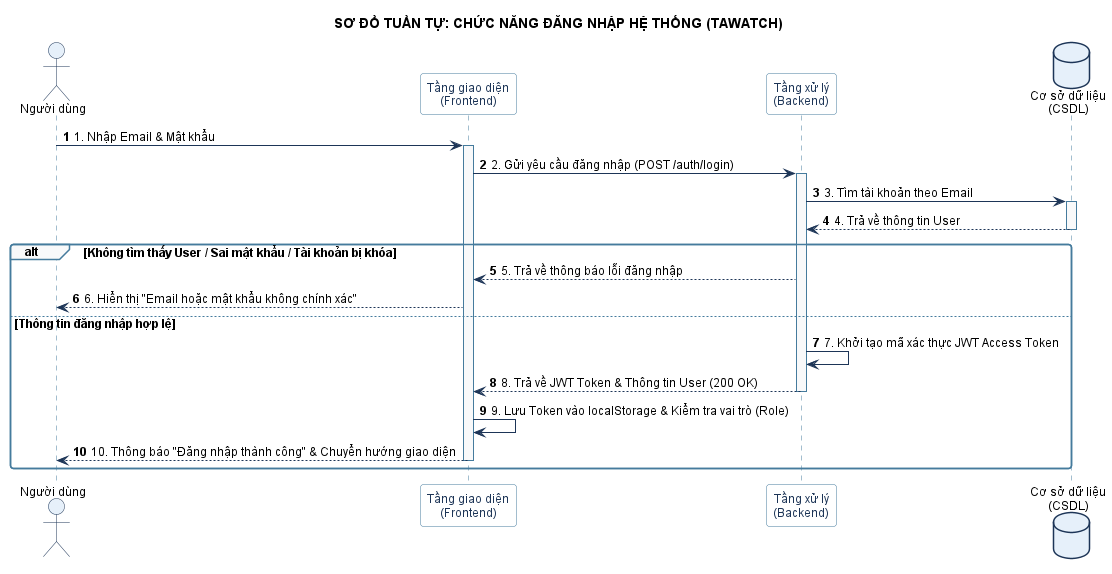

The diagram above was rendered by PlantUML. Its source (embedded in the PNG):
@startuml Diagram_Sequence_DangNhap_TAWatch
autonumber
skinparam shadowing false
skinparam roundcorner 6
skinparam ParticipantPadding 25
skinparam defaultFontName Arial
skinparam defaultFontSize 12

' Style giao diện & thành phần
skinparam actor {
    BackgroundColor #E6F0FA
    BorderColor #1D3557
}
skinparam participant {
    BackgroundColor #FFFFFF
    BorderColor #457B9D
    FontColor #1D3557
}
skinparam database {
    BackgroundColor #E6F0FA
    BorderColor #1D3557
}
skinparam sequence {
    ArrowColor #1D3557
    ActorBorderColor #1D3557
    LifeLineBorderColor #457B9D
    LifeLineBackgroundColor #F8F9FA
    GroupBorderColor #457B9D
    GroupBackgroundColor #F8F9FA
}

title SƠ ĐỒ TUẦN TỰ: CHỨC NĂNG ĐĂNG NHẬP HỆ THỐNG (TAWATCH)

actor "Người dùng" as Actor
participant "Tầng giao diện\n(Frontend)" as FE
participant "Tầng xử lý\n(Backend)" as BE
database "Cơ sở dữ liệu\n(CSDL)" as DB

' --- ĐĂNG NHẬP ---
Actor -> FE : 1. Nhập Email & Mật khẩu
activate FE

FE -> BE : 2. Gửi yêu cầu đăng nhập (POST /auth/login)
activate BE

BE -> DB : 3. Tìm tài khoản theo Email
activate DB
DB --> BE : 4. Trả về thông tin User
deactivate DB

alt Không tìm thấy User / Sai mật khẩu / Tài khoản bị khóa
    BE --> FE : 5. Trả về thông báo lỗi đăng nhập
    FE --> Actor : 6. Hiển thị "Email hoặc mật khẩu không chính xác"
else Thông tin đăng nhập hợp lệ
    BE -> BE : 7. Khởi tạo mã xác thực JWT Access Token
    BE --> FE : 8. Trả về JWT Token & Thông tin User (200 OK)
    deactivate BE
    
    FE -> FE : 9. Lưu Token vào localStorage & Kiểm tra vai trò (Role)
    FE --> Actor : 10. Thông báo "Đăng nhập thành công" & Chuyển hướng giao diện
    deactivate FE
end

@enduml